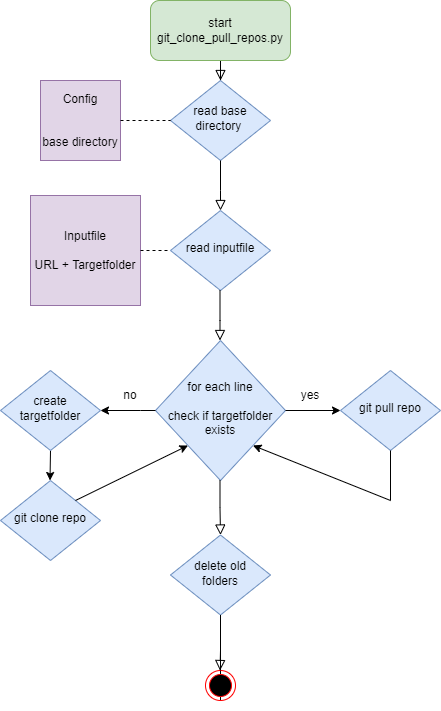

The diagram above was exported from draw.io. Its source (the exported page's mxGraphModel, read from the mxfile embedded in the PNG):
<mxGraphModel dx="1122" dy="786" grid="1" gridSize="10" guides="1" tooltips="1" connect="1" arrows="1" fold="1" page="1" pageScale="1" pageWidth="827" pageHeight="1169" math="0" shadow="0">
  <root>
    <mxCell id="WIyWlLk6GJQsqaUBKTNV-0" />
    <mxCell id="WIyWlLk6GJQsqaUBKTNV-1" parent="WIyWlLk6GJQsqaUBKTNV-0" />
    <mxCell id="WIyWlLk6GJQsqaUBKTNV-2" value="" style="rounded=0;html=1;jettySize=auto;orthogonalLoop=1;fontSize=11;endArrow=block;endFill=0;endSize=8;strokeWidth=1;shadow=0;labelBackgroundColor=none;edgeStyle=orthogonalEdgeStyle;" parent="WIyWlLk6GJQsqaUBKTNV-1" source="WIyWlLk6GJQsqaUBKTNV-3" target="WIyWlLk6GJQsqaUBKTNV-6" edge="1">
      <mxGeometry relative="1" as="geometry" />
    </mxCell>
    <mxCell id="WIyWlLk6GJQsqaUBKTNV-3" value="start&lt;br&gt;git_clone_pull_repos.py" style="rounded=1;whiteSpace=wrap;html=1;fontSize=12;glass=0;strokeWidth=1;shadow=0;fillColor=#d5e8d4;strokeColor=#82b366;" parent="WIyWlLk6GJQsqaUBKTNV-1" vertex="1">
      <mxGeometry x="150" y="10" width="140" height="60" as="geometry" />
    </mxCell>
    <mxCell id="WIyWlLk6GJQsqaUBKTNV-6" value="read base directory&amp;nbsp;" style="rhombus;whiteSpace=wrap;html=1;shadow=0;fontFamily=Helvetica;fontSize=12;align=center;strokeWidth=1;spacing=6;spacingTop=-4;fillColor=#dae8fc;strokeColor=#6c8ebf;" parent="WIyWlLk6GJQsqaUBKTNV-1" vertex="1">
      <mxGeometry x="170" y="90" width="100" height="80" as="geometry" />
    </mxCell>
    <mxCell id="0gTJiwnLTvTjE0PcUnAR-2" value="Config&lt;br&gt;&lt;br&gt;&lt;br&gt;base directory" style="whiteSpace=wrap;html=1;aspect=fixed;fillColor=#e1d5e7;strokeColor=#9673a6;" vertex="1" parent="WIyWlLk6GJQsqaUBKTNV-1">
      <mxGeometry x="40" y="90" width="80" height="80" as="geometry" />
    </mxCell>
    <mxCell id="0gTJiwnLTvTjE0PcUnAR-3" value="" style="endArrow=none;dashed=1;html=1;rounded=0;entryX=0;entryY=0.5;entryDx=0;entryDy=0;" edge="1" parent="WIyWlLk6GJQsqaUBKTNV-1" target="WIyWlLk6GJQsqaUBKTNV-6">
      <mxGeometry width="50" height="50" relative="1" as="geometry">
        <mxPoint x="120" y="130" as="sourcePoint" />
        <mxPoint x="170" y="80" as="targetPoint" />
      </mxGeometry>
    </mxCell>
    <mxCell id="0gTJiwnLTvTjE0PcUnAR-4" value="Inputfile&lt;br&gt;&lt;br&gt;URL + Targetfolder" style="whiteSpace=wrap;html=1;aspect=fixed;fillColor=#e1d5e7;strokeColor=#9673a6;" vertex="1" parent="WIyWlLk6GJQsqaUBKTNV-1">
      <mxGeometry x="30" y="205" width="110" height="110" as="geometry" />
    </mxCell>
    <mxCell id="0gTJiwnLTvTjE0PcUnAR-6" value="" style="rounded=0;html=1;jettySize=auto;orthogonalLoop=1;fontSize=11;endArrow=block;endFill=0;endSize=8;strokeWidth=1;shadow=0;labelBackgroundColor=none;edgeStyle=orthogonalEdgeStyle;exitX=0.5;exitY=1;exitDx=0;exitDy=0;" edge="1" parent="WIyWlLk6GJQsqaUBKTNV-1" source="WIyWlLk6GJQsqaUBKTNV-6">
      <mxGeometry relative="1" as="geometry">
        <mxPoint x="230" y="260" as="sourcePoint" />
        <mxPoint x="220" y="220" as="targetPoint" />
        <Array as="points">
          <mxPoint x="220" y="200" />
          <mxPoint x="220" y="200" />
        </Array>
      </mxGeometry>
    </mxCell>
    <mxCell id="0gTJiwnLTvTjE0PcUnAR-7" value="read inputfile" style="rhombus;whiteSpace=wrap;html=1;shadow=0;fontFamily=Helvetica;fontSize=12;align=center;strokeWidth=1;spacing=6;spacingTop=-4;fillColor=#dae8fc;strokeColor=#6c8ebf;" vertex="1" parent="WIyWlLk6GJQsqaUBKTNV-1">
      <mxGeometry x="170" y="220" width="100" height="80" as="geometry" />
    </mxCell>
    <mxCell id="0gTJiwnLTvTjE0PcUnAR-8" value="" style="endArrow=none;dashed=1;html=1;rounded=0;entryX=0;entryY=0.5;entryDx=0;entryDy=0;exitX=1;exitY=0.5;exitDx=0;exitDy=0;" edge="1" parent="WIyWlLk6GJQsqaUBKTNV-1" source="0gTJiwnLTvTjE0PcUnAR-4" target="0gTJiwnLTvTjE0PcUnAR-7">
      <mxGeometry width="50" height="50" relative="1" as="geometry">
        <mxPoint x="130" y="140" as="sourcePoint" />
        <mxPoint x="180" y="140" as="targetPoint" />
        <Array as="points" />
      </mxGeometry>
    </mxCell>
    <mxCell id="0gTJiwnLTvTjE0PcUnAR-11" value="" style="rounded=0;html=1;jettySize=auto;orthogonalLoop=1;fontSize=11;endArrow=block;endFill=0;endSize=8;strokeWidth=1;shadow=0;labelBackgroundColor=none;edgeStyle=orthogonalEdgeStyle;exitX=0.5;exitY=1;exitDx=0;exitDy=0;" edge="1" parent="WIyWlLk6GJQsqaUBKTNV-1">
      <mxGeometry relative="1" as="geometry">
        <mxPoint x="219.5" y="300" as="sourcePoint" />
        <mxPoint x="219.5" y="350" as="targetPoint" />
        <Array as="points">
          <mxPoint x="219.5" y="330" />
          <mxPoint x="219.5" y="330" />
        </Array>
      </mxGeometry>
    </mxCell>
    <mxCell id="0gTJiwnLTvTjE0PcUnAR-12" value="for each line&lt;br&gt;&lt;br&gt;check if targetfolder exists" style="rhombus;whiteSpace=wrap;html=1;shadow=0;fontFamily=Helvetica;fontSize=12;align=center;strokeWidth=1;spacing=6;spacingTop=-4;fillColor=#dae8fc;strokeColor=#6c8ebf;" vertex="1" parent="WIyWlLk6GJQsqaUBKTNV-1">
      <mxGeometry x="155" y="350" width="130" height="140" as="geometry" />
    </mxCell>
    <mxCell id="0gTJiwnLTvTjE0PcUnAR-13" value="" style="endArrow=classic;html=1;rounded=0;entryX=1;entryY=0.5;entryDx=0;entryDy=0;exitX=0;exitY=0.5;exitDx=0;exitDy=0;" edge="1" parent="WIyWlLk6GJQsqaUBKTNV-1" source="0gTJiwnLTvTjE0PcUnAR-12" target="0gTJiwnLTvTjE0PcUnAR-16">
      <mxGeometry width="50" height="50" relative="1" as="geometry">
        <mxPoint x="170" y="390" as="sourcePoint" />
        <mxPoint x="120" y="390" as="targetPoint" />
        <Array as="points">
          <mxPoint x="140" y="420" />
        </Array>
      </mxGeometry>
    </mxCell>
    <mxCell id="0gTJiwnLTvTjE0PcUnAR-14" value="git clone repo" style="rhombus;whiteSpace=wrap;html=1;shadow=0;fontFamily=Helvetica;fontSize=12;align=center;strokeWidth=1;spacing=6;spacingTop=-4;fillColor=#dae8fc;strokeColor=#6c8ebf;" vertex="1" parent="WIyWlLk6GJQsqaUBKTNV-1">
      <mxGeometry y="490" width="100" height="80" as="geometry" />
    </mxCell>
    <mxCell id="0gTJiwnLTvTjE0PcUnAR-15" value="" style="endArrow=classic;html=1;rounded=0;exitX=0.5;exitY=1;exitDx=0;exitDy=0;" edge="1" parent="WIyWlLk6GJQsqaUBKTNV-1" source="0gTJiwnLTvTjE0PcUnAR-16">
      <mxGeometry width="50" height="50" relative="1" as="geometry">
        <mxPoint x="49.5" y="439" as="sourcePoint" />
        <mxPoint x="49.5" y="490" as="targetPoint" />
      </mxGeometry>
    </mxCell>
    <mxCell id="0gTJiwnLTvTjE0PcUnAR-16" value="create targetfolder" style="rhombus;whiteSpace=wrap;html=1;shadow=0;fontFamily=Helvetica;fontSize=12;align=center;strokeWidth=1;spacing=6;spacingTop=-4;fillColor=#dae8fc;strokeColor=#6c8ebf;" vertex="1" parent="WIyWlLk6GJQsqaUBKTNV-1">
      <mxGeometry y="380" width="100" height="80" as="geometry" />
    </mxCell>
    <mxCell id="0gTJiwnLTvTjE0PcUnAR-18" value="" style="endArrow=classic;html=1;rounded=0;exitX=1;exitY=0.5;exitDx=0;exitDy=0;entryX=0;entryY=0.5;entryDx=0;entryDy=0;" edge="1" parent="WIyWlLk6GJQsqaUBKTNV-1" source="0gTJiwnLTvTjE0PcUnAR-12" target="0gTJiwnLTvTjE0PcUnAR-19">
      <mxGeometry width="50" height="50" relative="1" as="geometry">
        <mxPoint x="360" y="390" as="sourcePoint" />
        <mxPoint x="330" y="390" as="targetPoint" />
      </mxGeometry>
    </mxCell>
    <mxCell id="0gTJiwnLTvTjE0PcUnAR-19" value="git pull repo" style="rhombus;whiteSpace=wrap;html=1;shadow=0;fontFamily=Helvetica;fontSize=12;align=center;strokeWidth=1;spacing=6;spacingTop=-4;fillColor=#dae8fc;strokeColor=#6c8ebf;" vertex="1" parent="WIyWlLk6GJQsqaUBKTNV-1">
      <mxGeometry x="340" y="380" width="100" height="80" as="geometry" />
    </mxCell>
    <mxCell id="0gTJiwnLTvTjE0PcUnAR-21" value="" style="endArrow=classic;html=1;rounded=0;exitX=1;exitY=0.5;exitDx=0;exitDy=0;entryX=1;entryY=1;entryDx=0;entryDy=0;" edge="1" parent="WIyWlLk6GJQsqaUBKTNV-1" target="0gTJiwnLTvTjE0PcUnAR-12">
      <mxGeometry width="50" height="50" relative="1" as="geometry">
        <mxPoint x="390" y="460" as="sourcePoint" />
        <mxPoint x="250" y="440" as="targetPoint" />
        <Array as="points">
          <mxPoint x="390" y="510" />
        </Array>
      </mxGeometry>
    </mxCell>
    <mxCell id="0gTJiwnLTvTjE0PcUnAR-22" value="" style="endArrow=classic;html=1;rounded=0;entryX=0;entryY=1;entryDx=0;entryDy=0;exitX=1;exitY=0;exitDx=0;exitDy=0;" edge="1" parent="WIyWlLk6GJQsqaUBKTNV-1" source="0gTJiwnLTvTjE0PcUnAR-14" target="0gTJiwnLTvTjE0PcUnAR-12">
      <mxGeometry width="50" height="50" relative="1" as="geometry">
        <mxPoint x="80" y="440" as="sourcePoint" />
        <mxPoint x="80" y="491" as="targetPoint" />
        <Array as="points" />
      </mxGeometry>
    </mxCell>
    <mxCell id="0gTJiwnLTvTjE0PcUnAR-24" value="delete old folders" style="rhombus;whiteSpace=wrap;html=1;shadow=0;fontFamily=Helvetica;fontSize=12;align=center;strokeWidth=1;spacing=6;spacingTop=-4;fillColor=#dae8fc;strokeColor=#6c8ebf;" vertex="1" parent="WIyWlLk6GJQsqaUBKTNV-1">
      <mxGeometry x="170" y="544.5" width="100" height="80" as="geometry" />
    </mxCell>
    <mxCell id="0gTJiwnLTvTjE0PcUnAR-25" value="" style="rounded=0;html=1;jettySize=auto;orthogonalLoop=1;fontSize=11;endArrow=block;endFill=0;endSize=8;strokeWidth=1;shadow=0;labelBackgroundColor=none;edgeStyle=orthogonalEdgeStyle;exitX=0.5;exitY=1;exitDx=0;exitDy=0;" edge="1" parent="WIyWlLk6GJQsqaUBKTNV-1" target="0gTJiwnLTvTjE0PcUnAR-24">
      <mxGeometry relative="1" as="geometry">
        <mxPoint x="219.5" y="490" as="sourcePoint" />
        <mxPoint x="219.5" y="540" as="targetPoint" />
        <Array as="points" />
      </mxGeometry>
    </mxCell>
    <mxCell id="0gTJiwnLTvTjE0PcUnAR-29" value="yes" style="text;html=1;strokeColor=none;fillColor=none;align=center;verticalAlign=middle;whiteSpace=wrap;rounded=0;" vertex="1" parent="WIyWlLk6GJQsqaUBKTNV-1">
      <mxGeometry x="280" y="390" width="60" height="30" as="geometry" />
    </mxCell>
    <mxCell id="0gTJiwnLTvTjE0PcUnAR-33" value="no" style="text;html=1;strokeColor=none;fillColor=none;align=center;verticalAlign=middle;whiteSpace=wrap;rounded=0;" vertex="1" parent="WIyWlLk6GJQsqaUBKTNV-1">
      <mxGeometry x="100" y="390" width="60" height="30" as="geometry" />
    </mxCell>
    <mxCell id="0gTJiwnLTvTjE0PcUnAR-38" value="" style="rounded=0;html=1;jettySize=auto;orthogonalLoop=1;fontSize=11;endArrow=block;endFill=0;endSize=8;strokeWidth=1;shadow=0;labelBackgroundColor=none;edgeStyle=orthogonalEdgeStyle;exitX=0.5;exitY=1;exitDx=0;exitDy=0;startArrow=none;" edge="1" parent="WIyWlLk6GJQsqaUBKTNV-1" source="0gTJiwnLTvTjE0PcUnAR-41">
      <mxGeometry relative="1" as="geometry">
        <mxPoint x="219.5" y="630" as="sourcePoint" />
        <mxPoint x="219.5" y="680" as="targetPoint" />
        <Array as="points">
          <mxPoint x="220" y="660" />
        </Array>
      </mxGeometry>
    </mxCell>
    <mxCell id="0gTJiwnLTvTjE0PcUnAR-41" value="" style="ellipse;html=1;shape=endState;fillColor=#000000;strokeColor=#ff0000;" vertex="1" parent="WIyWlLk6GJQsqaUBKTNV-1">
      <mxGeometry x="205" y="680" width="30" height="30" as="geometry" />
    </mxCell>
    <mxCell id="0gTJiwnLTvTjE0PcUnAR-42" value="" style="rounded=0;html=1;jettySize=auto;orthogonalLoop=1;fontSize=11;endArrow=none;endFill=0;endSize=8;strokeWidth=1;shadow=0;labelBackgroundColor=none;edgeStyle=orthogonalEdgeStyle;exitX=0.5;exitY=1;exitDx=0;exitDy=0;" edge="1" parent="WIyWlLk6GJQsqaUBKTNV-1" source="0gTJiwnLTvTjE0PcUnAR-24" target="0gTJiwnLTvTjE0PcUnAR-41">
      <mxGeometry relative="1" as="geometry">
        <mxPoint x="220" y="624.5" as="sourcePoint" />
        <mxPoint x="219.5" y="680" as="targetPoint" />
        <Array as="points" />
      </mxGeometry>
    </mxCell>
  </root>
</mxGraphModel>